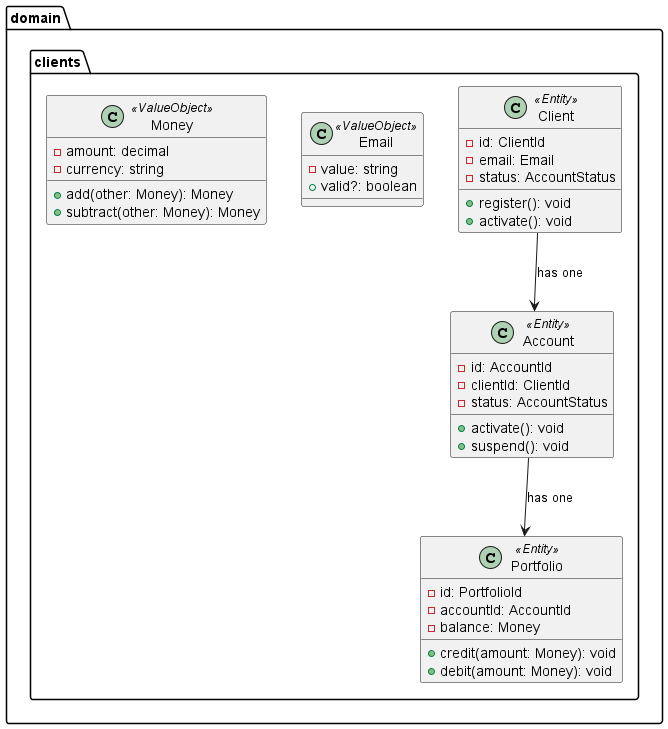

The diagram above was rendered by PlantUML. Its source (embedded in the PNG):
@startuml
package "domain.clients" {
    class Client <<Entity>> {
        - id: ClientId
        - email: Email
        - status: AccountStatus
        + register(): void
        + activate(): void
    }


    class Account <<Entity>> {
    - id: AccountId
    - clientId: ClientId
    - status: AccountStatus
    + activate(): void
    + suspend(): void
}

class Portfolio <<Entity>> {
    - id: PortfolioId
    - accountId: AccountId
    - balance: Money
    + credit(amount: Money): void
    + debit(amount: Money): void
}

class Email <<ValueObject>> {
    - value: string
    + valid?: boolean
}

class Money <<ValueObject>> {
    - amount: decimal
    - currency: string
    + add(other: Money): Money
    + subtract(other: Money): Money
}

    Client --> Account : has one
    Account --> Portfolio : has one
}
@enduml